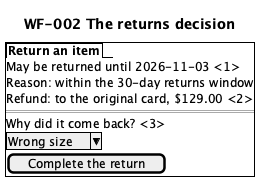

The diagram above was rendered by PlantUML. Its source (embedded in the PNG):
@startsalt
title WF-002 The returns decision
{+
  {/ <b>Return an item</b> }
  May be returned until 2026-11-03 <1>
  Reason: within the 30-day returns window
  Refund: to the original card, $129.00 <2>
  ==
  Why did it come back? <3>
  ^Wrong size^
  [Complete the return]
}
@endsalt